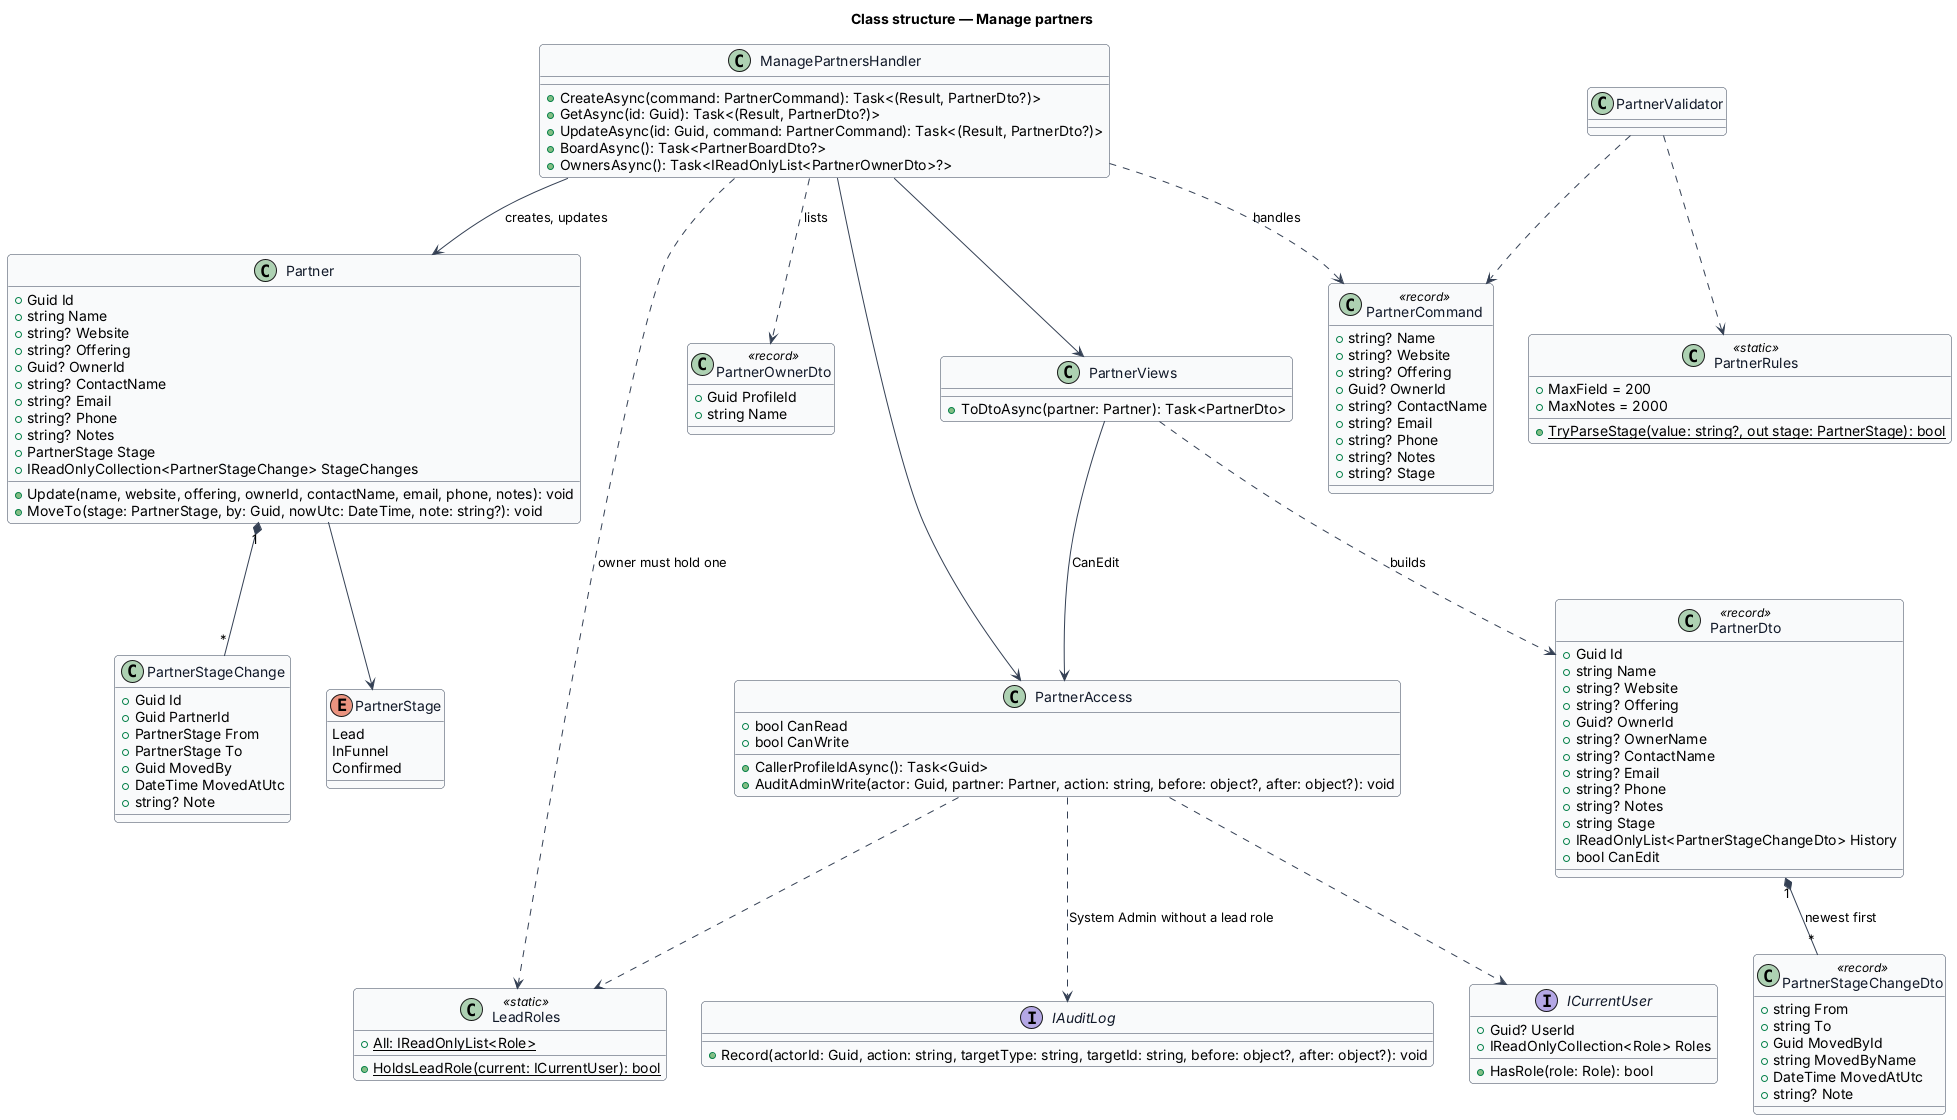

The diagram above was rendered by PlantUML. Its source (embedded in the PNG):
@startuml
skinparam backgroundColor #FFFFFF
skinparam shadowing false
skinparam roundcorner 8
skinparam defaultFontName Arial
skinparam ArrowColor #344054
skinparam class {
  BorderColor #344054
  FontColor #101828
  BackgroundColor #F9FAFB
}
title Class structure — Manage partners
enum PartnerStage {
  Lead
  InFunnel
  Confirmed
}
class Partner {
  +Guid Id
  +string Name
  +string? Website
  +string? Offering
  +Guid? OwnerId
  +string? ContactName
  +string? Email
  +string? Phone
  +string? Notes
  +PartnerStage Stage
  +IReadOnlyCollection<PartnerStageChange> StageChanges
  +Update(name, website, offering, ownerId, contactName, email, phone, notes): void
  +MoveTo(stage: PartnerStage, by: Guid, nowUtc: DateTime, note: string?): void
}
class PartnerStageChange {
  +Guid Id
  +Guid PartnerId
  +PartnerStage From
  +PartnerStage To
  +Guid MovedBy
  +DateTime MovedAtUtc
  +string? Note
}
class PartnerAccess {
  +bool CanRead
  +bool CanWrite
  +CallerProfileIdAsync(): Task<Guid>
  +AuditAdminWrite(actor: Guid, partner: Partner, action: string, before: object?, after: object?): void
}
class PartnerViews {
  +ToDtoAsync(partner: Partner): Task<PartnerDto>
}
interface ICurrentUser {
  +Guid? UserId
  +IReadOnlyCollection<Role> Roles
  +HasRole(role: Role): bool
}
class LeadRoles <<static>> {
  +{static} All: IReadOnlyList<Role>
  +{static} HoldsLeadRole(current: ICurrentUser): bool
}
interface IAuditLog {
  +Record(actorId: Guid, action: string, targetType: string, targetId: string, before: object?, after: object?): void
}
Partner --> PartnerStage
Partner "1" *-- "*" PartnerStageChange
PartnerAccess ..> ICurrentUser
PartnerAccess ..> LeadRoles
PartnerAccess ..> IAuditLog : System Admin without a lead role
PartnerViews --> PartnerAccess : CanEdit
class PartnerDto <<record>> {
  +Guid Id
  +string Name
  +string? Website
  +string? Offering
  +Guid? OwnerId
  +string? OwnerName
  +string? ContactName
  +string? Email
  +string? Phone
  +string? Notes
  +string Stage
  +IReadOnlyList<PartnerStageChangeDto> History
  +bool CanEdit
}
class PartnerStageChangeDto <<record>> {
  +string From
  +string To
  +Guid MovedById
  +string MovedByName
  +DateTime MovedAtUtc
  +string? Note
}
PartnerViews ..> PartnerDto : builds
PartnerDto "1" *-- "*" PartnerStageChangeDto : newest first

class PartnerCommand <<record>> {
  +string? Name
  +string? Website
  +string? Offering
  +Guid? OwnerId
  +string? ContactName
  +string? Email
  +string? Phone
  +string? Notes
  +string? Stage
}
class PartnerRules <<static>> {
  +MaxField = 200
  +MaxNotes = 2000
  +{static} TryParseStage(value: string?, out stage: PartnerStage): bool
}
class PartnerValidator
class ManagePartnersHandler {
  +CreateAsync(command: PartnerCommand): Task<(Result, PartnerDto?)>
  +GetAsync(id: Guid): Task<(Result, PartnerDto?)>
  +UpdateAsync(id: Guid, command: PartnerCommand): Task<(Result, PartnerDto?)>
  +BoardAsync(): Task<PartnerBoardDto?>
  +OwnersAsync(): Task<IReadOnlyList<PartnerOwnerDto>?>
}
class PartnerOwnerDto <<record>> {
  +Guid ProfileId
  +string Name
}
PartnerValidator ..> PartnerCommand
PartnerValidator ..> PartnerRules
ManagePartnersHandler ..> PartnerCommand : handles
ManagePartnersHandler --> PartnerAccess
ManagePartnersHandler --> PartnerViews
ManagePartnersHandler --> Partner : creates, updates
ManagePartnersHandler ..> LeadRoles : owner must hold one
ManagePartnersHandler ..> PartnerOwnerDto : lists
@enduml